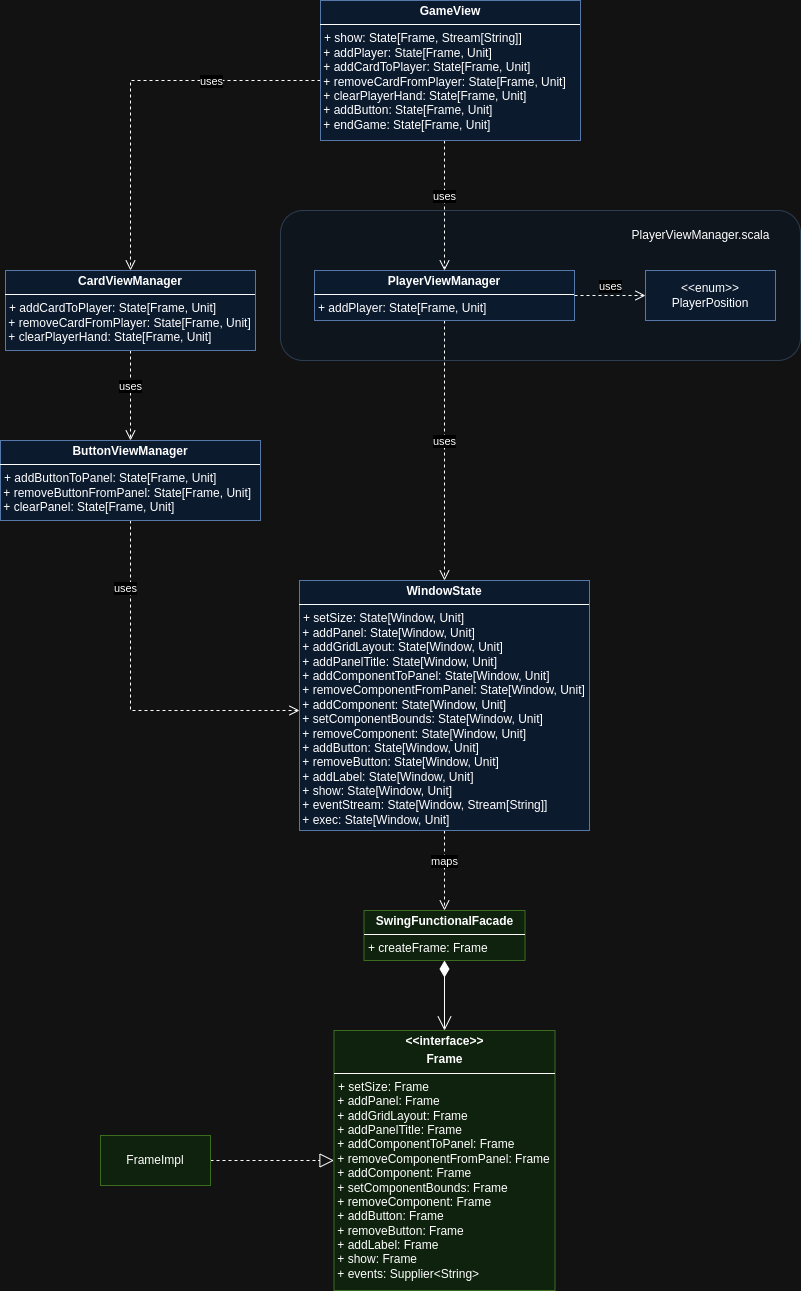

The diagram above was exported from draw.io. Its source (the exported page's mxGraphModel, read from the mxfile embedded in the PNG):
<mxGraphModel dx="1434" dy="1989" grid="1" gridSize="10" guides="1" tooltips="1" connect="1" arrows="1" fold="1" page="1" pageScale="1" pageWidth="827" pageHeight="1169" math="0" shadow="0">
  <root>
    <mxCell id="0" />
    <mxCell id="1" parent="0" />
    <mxCell id="IYDFpY6HNvy27vdsaBwX-39" value="" style="rounded=1;whiteSpace=wrap;html=1;fillColor=#dae8fc;strokeColor=#6c8ebf;opacity=40;" vertex="1" parent="1">
      <mxGeometry x="380" y="130" width="520" height="150" as="geometry" />
    </mxCell>
    <mxCell id="IYDFpY6HNvy27vdsaBwX-3" value="uses" style="html=1;verticalAlign=bottom;endArrow=open;dashed=1;endSize=8;rounded=0;edgeStyle=orthogonalEdgeStyle;" edge="1" parent="1" source="IYDFpY6HNvy27vdsaBwX-23" target="IYDFpY6HNvy27vdsaBwX-28">
      <mxGeometry relative="1" as="geometry">
        <mxPoint x="475" y="170" as="sourcePoint" />
        <mxPoint x="544" y="300" as="targetPoint" />
        <Array as="points">
          <mxPoint x="544" y="90" />
          <mxPoint x="544" y="90" />
        </Array>
      </mxGeometry>
    </mxCell>
    <mxCell id="IYDFpY6HNvy27vdsaBwX-7" value="uses" style="html=1;verticalAlign=bottom;endArrow=open;dashed=1;endSize=8;rounded=0;edgeStyle=orthogonalEdgeStyle;" edge="1" parent="1" source="IYDFpY6HNvy27vdsaBwX-23" target="IYDFpY6HNvy27vdsaBwX-24">
      <mxGeometry x="-0.4286" y="10" relative="1" as="geometry">
        <mxPoint x="420" y="145" as="sourcePoint" />
        <mxPoint x="305" y="190" as="targetPoint" />
        <mxPoint as="offset" />
        <Array as="points">
          <mxPoint x="230" />
        </Array>
      </mxGeometry>
    </mxCell>
    <mxCell id="IYDFpY6HNvy27vdsaBwX-8" value="uses" style="html=1;verticalAlign=bottom;endArrow=open;dashed=1;endSize=8;rounded=0;edgeStyle=orthogonalEdgeStyle;" edge="1" parent="1" source="IYDFpY6HNvy27vdsaBwX-24" target="IYDFpY6HNvy27vdsaBwX-27">
      <mxGeometry relative="1" as="geometry">
        <mxPoint x="230" y="240" as="sourcePoint" />
        <mxPoint x="230" y="400" as="targetPoint" />
      </mxGeometry>
    </mxCell>
    <mxCell id="IYDFpY6HNvy27vdsaBwX-10" value="uses" style="html=1;verticalAlign=bottom;endArrow=open;dashed=1;endSize=8;rounded=0;edgeStyle=orthogonalEdgeStyle;" edge="1" parent="1" source="IYDFpY6HNvy27vdsaBwX-28" target="IYDFpY6HNvy27vdsaBwX-31">
      <mxGeometry relative="1" as="geometry">
        <mxPoint x="544" y="350" as="sourcePoint" />
        <mxPoint x="544" y="500" as="targetPoint" />
      </mxGeometry>
    </mxCell>
    <mxCell id="IYDFpY6HNvy27vdsaBwX-11" value="uses" style="html=1;verticalAlign=bottom;endArrow=open;dashed=1;endSize=8;rounded=0;edgeStyle=orthogonalEdgeStyle;" edge="1" parent="1" source="IYDFpY6HNvy27vdsaBwX-27" target="IYDFpY6HNvy27vdsaBwX-31">
      <mxGeometry x="-0.5714" y="-5" relative="1" as="geometry">
        <mxPoint x="315" y="450" as="sourcePoint" />
        <mxPoint x="479" y="530" as="targetPoint" />
        <Array as="points">
          <mxPoint x="230" y="630" />
        </Array>
        <mxPoint as="offset" />
      </mxGeometry>
    </mxCell>
    <mxCell id="IYDFpY6HNvy27vdsaBwX-14" value="maps" style="html=1;verticalAlign=bottom;endArrow=open;dashed=1;endSize=8;rounded=0;edgeStyle=orthogonalEdgeStyle;" edge="1" parent="1" source="IYDFpY6HNvy27vdsaBwX-31" target="IYDFpY6HNvy27vdsaBwX-32">
      <mxGeometry relative="1" as="geometry">
        <mxPoint x="544" y="790" as="sourcePoint" />
        <mxPoint x="544" y="840" as="targetPoint" />
      </mxGeometry>
    </mxCell>
    <mxCell id="IYDFpY6HNvy27vdsaBwX-23" value="&lt;p style=&quot;margin:0px;margin-top:4px;text-align:center;&quot;&gt;&lt;b&gt;GameView&lt;/b&gt;&lt;/p&gt;&lt;hr size=&quot;1&quot; style=&quot;border-style:solid;&quot;&gt;&lt;p style=&quot;margin:0px;margin-left:4px;&quot;&gt;+ show: State[Frame, Stream[String]]&lt;/p&gt;&lt;div&gt;&amp;nbsp;+ addPlayer: State[Frame, Unit]&lt;/div&gt;&lt;div&gt;&amp;nbsp;+ addCardToPlayer&lt;span style=&quot;background-color: initial;&quot;&gt;: State[Frame, Unit]&lt;/span&gt;&lt;/div&gt;&lt;div&gt;&lt;span style=&quot;background-color: initial;&quot;&gt;&amp;nbsp;+ removeCardFromPlayer&lt;/span&gt;&lt;span style=&quot;background-color: initial;&quot;&gt;: State[Frame, Unit]&lt;/span&gt;&lt;/div&gt;&lt;div&gt;&lt;span style=&quot;background-color: initial;&quot;&gt;&amp;nbsp;+ clearPlayerHand&lt;/span&gt;&lt;span style=&quot;background-color: initial;&quot;&gt;: State[Frame, Unit]&lt;/span&gt;&lt;/div&gt;&lt;div&gt;&lt;span style=&quot;background-color: initial;&quot;&gt;&amp;nbsp;+ addButton&lt;/span&gt;&lt;span style=&quot;background-color: initial;&quot;&gt;: State[Frame, Unit]&lt;/span&gt;&lt;/div&gt;&lt;div&gt;&lt;span style=&quot;background-color: initial;&quot;&gt;&amp;nbsp;+ endGame&lt;/span&gt;&lt;span style=&quot;background-color: initial;&quot;&gt;: State[Frame, Unit]&lt;/span&gt;&lt;/div&gt;" style="verticalAlign=top;align=left;overflow=fill;html=1;whiteSpace=wrap;fillColor=#dae8fc;strokeColor=#6c8ebf;" vertex="1" parent="1">
      <mxGeometry x="420" y="-80" width="260" height="140" as="geometry" />
    </mxCell>
    <mxCell id="IYDFpY6HNvy27vdsaBwX-24" value="&lt;p style=&quot;margin:0px;margin-top:4px;text-align:center;&quot;&gt;&lt;b&gt;CardViewManager&lt;/b&gt;&lt;/p&gt;&lt;hr size=&quot;1&quot; style=&quot;border-style:solid;&quot;&gt;&lt;p style=&quot;margin:0px;margin-left:4px;&quot;&gt;+ addCardToPlayer: State[Frame, Unit]&lt;/p&gt;&lt;div&gt;&amp;nbsp;+ removeCardFromPlayer: State[Frame, Unit]&lt;/div&gt;&lt;div&gt;&amp;nbsp;+ clearPlayerHand&lt;span style=&quot;background-color: initial;&quot;&gt;: State[Frame, Unit]&lt;/span&gt;&lt;/div&gt;" style="verticalAlign=top;align=left;overflow=fill;html=1;whiteSpace=wrap;fillColor=#dae8fc;strokeColor=#6c8ebf;" vertex="1" parent="1">
      <mxGeometry x="105" y="190" width="250" height="80" as="geometry" />
    </mxCell>
    <mxCell id="IYDFpY6HNvy27vdsaBwX-27" value="&lt;p style=&quot;margin:0px;margin-top:4px;text-align:center;&quot;&gt;&lt;b&gt;ButtonViewManager&lt;/b&gt;&lt;/p&gt;&lt;hr size=&quot;1&quot; style=&quot;border-style:solid;&quot;&gt;&lt;p style=&quot;margin:0px;margin-left:4px;&quot;&gt;+ addButtonToPanel: State[Frame, Unit]&lt;/p&gt;&lt;div&gt;&amp;nbsp;+ removeButtonFromPanel: State[Frame, Unit]&lt;/div&gt;&lt;div&gt;&amp;nbsp;+ clearPanel&lt;span style=&quot;background-color: initial;&quot;&gt;: State[Frame, Unit]&lt;/span&gt;&lt;/div&gt;" style="verticalAlign=top;align=left;overflow=fill;html=1;whiteSpace=wrap;fillColor=#dae8fc;strokeColor=#6c8ebf;" vertex="1" parent="1">
      <mxGeometry x="100" y="360" width="260" height="80" as="geometry" />
    </mxCell>
    <mxCell id="IYDFpY6HNvy27vdsaBwX-28" value="&lt;p style=&quot;margin:0px;margin-top:4px;text-align:center;&quot;&gt;&lt;b&gt;PlayerViewManager&lt;/b&gt;&lt;/p&gt;&lt;hr size=&quot;1&quot; style=&quot;border-style:solid;&quot;&gt;&lt;p style=&quot;margin:0px;margin-left:4px;&quot;&gt;+ addPlayer: State[Frame, Unit]&lt;/p&gt;" style="verticalAlign=top;align=left;overflow=fill;html=1;whiteSpace=wrap;fillColor=#dae8fc;strokeColor=#6c8ebf;" vertex="1" parent="1">
      <mxGeometry x="414" y="190" width="260" height="50" as="geometry" />
    </mxCell>
    <mxCell id="IYDFpY6HNvy27vdsaBwX-29" value="&lt;div&gt;&amp;lt;&amp;lt;enum&amp;gt;&amp;gt;&lt;/div&gt;PlayerPosition" style="html=1;whiteSpace=wrap;fillColor=#dae8fc;strokeColor=#6c8ebf;" vertex="1" parent="1">
      <mxGeometry x="745" y="190" width="130" height="50" as="geometry" />
    </mxCell>
    <mxCell id="IYDFpY6HNvy27vdsaBwX-30" value="uses" style="html=1;verticalAlign=bottom;endArrow=open;dashed=1;endSize=8;rounded=0;edgeStyle=orthogonalEdgeStyle;" edge="1" parent="1" source="IYDFpY6HNvy27vdsaBwX-28" target="IYDFpY6HNvy27vdsaBwX-29">
      <mxGeometry relative="1" as="geometry">
        <mxPoint x="554" y="180" as="sourcePoint" />
        <mxPoint x="554" y="300" as="targetPoint" />
      </mxGeometry>
    </mxCell>
    <mxCell id="IYDFpY6HNvy27vdsaBwX-31" value="&lt;p style=&quot;margin:0px;margin-top:4px;text-align:center;&quot;&gt;&lt;b&gt;WindowState&lt;/b&gt;&lt;/p&gt;&lt;hr size=&quot;1&quot; style=&quot;border-style:solid;&quot;&gt;&lt;p style=&quot;margin:0px;margin-left:4px;&quot;&gt;+ setSize: State[&lt;span style=&quot;background-color: initial;&quot;&gt;Window&lt;/span&gt;&lt;span style=&quot;background-color: initial;&quot;&gt;, Unit]&lt;/span&gt;&lt;/p&gt;&lt;div&gt;&amp;nbsp;+ addPanel: State[&lt;span style=&quot;background-color: initial;&quot;&gt;Window&lt;/span&gt;&lt;span style=&quot;background-color: initial;&quot;&gt;, Unit]&lt;/span&gt;&lt;/div&gt;&lt;div&gt;&amp;nbsp;+ addGridLayout&lt;span style=&quot;background-color: initial;&quot;&gt;: State[&lt;/span&gt;&lt;span style=&quot;background-color: initial;&quot;&gt;Window&lt;/span&gt;&lt;span style=&quot;background-color: initial;&quot;&gt;, Unit]&lt;/span&gt;&lt;/div&gt;&lt;div&gt;&lt;span style=&quot;background-color: initial;&quot;&gt;&amp;nbsp;+ addPanelTitle&lt;/span&gt;&lt;span style=&quot;background-color: initial;&quot;&gt;: State[&lt;/span&gt;&lt;span style=&quot;background-color: initial;&quot;&gt;Window&lt;/span&gt;&lt;span style=&quot;background-color: initial;&quot;&gt;, Unit]&lt;/span&gt;&lt;/div&gt;&lt;div&gt;&lt;span style=&quot;background-color: initial;&quot;&gt;&amp;nbsp;+ addComponentToPanel&lt;/span&gt;&lt;span style=&quot;background-color: initial;&quot;&gt;: State[&lt;/span&gt;&lt;span style=&quot;background-color: initial;&quot;&gt;Window&lt;/span&gt;&lt;span style=&quot;background-color: initial;&quot;&gt;, Unit]&lt;/span&gt;&lt;/div&gt;&lt;div&gt;&lt;span style=&quot;background-color: initial;&quot;&gt;&amp;nbsp;+ removeComponentFromPanel&lt;/span&gt;&lt;span style=&quot;background-color: initial;&quot;&gt;: State[&lt;/span&gt;&lt;span style=&quot;background-color: initial;&quot;&gt;Window&lt;/span&gt;&lt;span style=&quot;background-color: initial;&quot;&gt;, Unit]&lt;/span&gt;&lt;/div&gt;&lt;div&gt;&lt;span style=&quot;background-color: initial;&quot;&gt;&amp;nbsp;+ addComponent&lt;/span&gt;&lt;span style=&quot;background-color: initial;&quot;&gt;: State[&lt;/span&gt;&lt;span style=&quot;background-color: initial;&quot;&gt;Window&lt;/span&gt;&lt;span style=&quot;background-color: initial;&quot;&gt;, Unit]&lt;/span&gt;&lt;/div&gt;&lt;div&gt;&lt;span style=&quot;background-color: initial;&quot;&gt;&amp;nbsp;+ setComponentBounds:&lt;/span&gt;&lt;span style=&quot;background-color: initial;&quot;&gt;&amp;nbsp;State[&lt;/span&gt;&lt;span style=&quot;background-color: initial;&quot;&gt;Window&lt;/span&gt;&lt;span style=&quot;background-color: initial;&quot;&gt;, Unit]&lt;/span&gt;&lt;/div&gt;&lt;div&gt;&lt;span style=&quot;background-color: initial;&quot;&gt;&amp;nbsp;+ removeComponent:&lt;/span&gt;&lt;span style=&quot;background-color: initial;&quot;&gt;&amp;nbsp;State[&lt;/span&gt;&lt;span style=&quot;background-color: initial;&quot;&gt;Window&lt;/span&gt;&lt;span style=&quot;background-color: initial;&quot;&gt;, Unit]&lt;/span&gt;&lt;/div&gt;&lt;div&gt;&lt;span style=&quot;background-color: initial;&quot;&gt;&amp;nbsp;+ addButton&lt;/span&gt;&lt;span style=&quot;background-color: initial;&quot;&gt;: State[&lt;/span&gt;&lt;span style=&quot;background-color: initial;&quot;&gt;Window&lt;/span&gt;&lt;span style=&quot;background-color: initial;&quot;&gt;, Unit]&lt;/span&gt;&lt;/div&gt;&lt;div&gt;&lt;span style=&quot;background-color: initial;&quot;&gt;&amp;nbsp;+ removeButton&lt;/span&gt;&lt;span style=&quot;background-color: initial;&quot;&gt;: State[&lt;/span&gt;&lt;span style=&quot;background-color: initial;&quot;&gt;Window&lt;/span&gt;&lt;span style=&quot;background-color: initial;&quot;&gt;, Unit]&lt;/span&gt;&lt;/div&gt;&lt;div&gt;&lt;span style=&quot;background-color: initial;&quot;&gt;&amp;nbsp;+ addLabel&lt;/span&gt;&lt;span style=&quot;background-color: initial;&quot;&gt;: State[&lt;/span&gt;&lt;span style=&quot;background-color: initial;&quot;&gt;Window&lt;/span&gt;&lt;span style=&quot;background-color: initial;&quot;&gt;, Unit]&lt;/span&gt;&lt;/div&gt;&lt;div&gt;&lt;span style=&quot;background-color: initial;&quot;&gt;&amp;nbsp;+ show&lt;/span&gt;&lt;span style=&quot;background-color: initial;&quot;&gt;: State[&lt;/span&gt;Window&lt;span style=&quot;background-color: initial;&quot;&gt;, Unit]&lt;/span&gt;&lt;span style=&quot;background-color: initial;&quot;&gt;&lt;br&gt;&lt;/span&gt;&lt;/div&gt;&lt;div&gt;&lt;span style=&quot;background-color: initial;&quot;&gt;&amp;nbsp;+ eventStream&lt;/span&gt;&lt;span style=&quot;background-color: initial;&quot;&gt;: State[Window, Stream[String]]&lt;/span&gt;&lt;br&gt;&lt;/div&gt;&lt;div&gt;&lt;span style=&quot;background-color: initial;&quot;&gt;&amp;nbsp;+ exec&lt;/span&gt;&lt;span style=&quot;background-color: initial;&quot;&gt;: State[Window, Unit]&lt;/span&gt;&lt;span style=&quot;background-color: initial;&quot;&gt;&lt;br&gt;&lt;/span&gt;&lt;/div&gt;" style="verticalAlign=top;align=left;overflow=fill;html=1;whiteSpace=wrap;fillColor=#dae8fc;strokeColor=#6c8ebf;" vertex="1" parent="1">
      <mxGeometry x="399" y="500" width="290" height="250" as="geometry" />
    </mxCell>
    <mxCell id="IYDFpY6HNvy27vdsaBwX-32" value="&lt;p style=&quot;margin:0px;margin-top:4px;text-align:center;&quot;&gt;&lt;b&gt;SwingFunctionalFacade&lt;/b&gt;&lt;/p&gt;&lt;hr size=&quot;1&quot; style=&quot;border-style:solid;&quot;&gt;&lt;p style=&quot;margin:0px;margin-left:4px;&quot;&gt;+ createFrame: Frame&lt;/p&gt;&lt;div&gt;&lt;br&gt;&lt;/div&gt;" style="verticalAlign=top;align=left;overflow=fill;html=1;whiteSpace=wrap;fillColor=#d5e8d4;strokeColor=#82b366;" vertex="1" parent="1">
      <mxGeometry x="463.5" y="830" width="161" height="50" as="geometry" />
    </mxCell>
    <mxCell id="IYDFpY6HNvy27vdsaBwX-34" value="&lt;p style=&quot;margin:0px;margin-top:4px;text-align:center;&quot;&gt;&lt;b&gt;&amp;lt;&amp;lt;interface&amp;gt;&amp;gt;&lt;/b&gt;&lt;/p&gt;&lt;p style=&quot;margin:0px;margin-top:4px;text-align:center;&quot;&gt;&lt;b&gt;Frame&lt;/b&gt;&lt;/p&gt;&lt;hr size=&quot;1&quot; style=&quot;border-style:solid;&quot;&gt;&lt;p style=&quot;margin:0px;margin-left:4px;&quot;&gt;+ setSize: Frame&lt;/p&gt;&lt;div&gt;&amp;nbsp;+ addPanel:&amp;nbsp;&lt;span style=&quot;background-color: initial;&quot;&gt;Frame&lt;/span&gt;&lt;/div&gt;&lt;div&gt;&amp;nbsp;+ addGridLayout&lt;span style=&quot;background-color: initial;&quot;&gt;:&amp;nbsp;&lt;/span&gt;&lt;span style=&quot;background-color: initial;&quot;&gt;Frame&lt;/span&gt;&lt;/div&gt;&lt;div&gt;&lt;span style=&quot;background-color: initial;&quot;&gt;&amp;nbsp;+ addPanelTitle&lt;/span&gt;&lt;span style=&quot;background-color: initial;&quot;&gt;:&amp;nbsp;&lt;/span&gt;&lt;span style=&quot;background-color: initial;&quot;&gt;Frame&lt;/span&gt;&lt;/div&gt;&lt;div&gt;&lt;span style=&quot;background-color: initial;&quot;&gt;&amp;nbsp;+ addComponentToPanel&lt;/span&gt;&lt;span style=&quot;background-color: initial;&quot;&gt;:&amp;nbsp;&lt;/span&gt;&lt;span style=&quot;background-color: initial;&quot;&gt;Frame&lt;/span&gt;&lt;/div&gt;&lt;div&gt;&lt;span style=&quot;background-color: initial;&quot;&gt;&amp;nbsp;+ removeComponentFromPanel&lt;/span&gt;&lt;span style=&quot;background-color: initial;&quot;&gt;:&amp;nbsp;&lt;/span&gt;&lt;span style=&quot;background-color: initial;&quot;&gt;Frame&lt;/span&gt;&lt;/div&gt;&lt;div&gt;&lt;span style=&quot;background-color: initial;&quot;&gt;&amp;nbsp;+ addComponent&lt;/span&gt;&lt;span style=&quot;background-color: initial;&quot;&gt;:&amp;nbsp;&lt;/span&gt;&lt;span style=&quot;background-color: initial;&quot;&gt;Frame&lt;/span&gt;&lt;/div&gt;&lt;div&gt;&lt;span style=&quot;background-color: initial;&quot;&gt;&amp;nbsp;+ setComponentBounds:&lt;/span&gt;&lt;span style=&quot;background-color: initial;&quot;&gt;&amp;nbsp;&lt;/span&gt;&lt;span style=&quot;background-color: initial;&quot;&gt;Frame&lt;/span&gt;&lt;/div&gt;&lt;div&gt;&lt;span style=&quot;background-color: initial;&quot;&gt;&amp;nbsp;+ removeComponent:&lt;/span&gt;&lt;span style=&quot;background-color: initial;&quot;&gt;&amp;nbsp;&lt;/span&gt;&lt;span style=&quot;background-color: initial;&quot;&gt;Frame&lt;/span&gt;&lt;/div&gt;&lt;div&gt;&lt;span style=&quot;background-color: initial;&quot;&gt;&amp;nbsp;+ addButton&lt;/span&gt;&lt;span style=&quot;background-color: initial;&quot;&gt;:&amp;nbsp;&lt;/span&gt;&lt;span style=&quot;background-color: initial;&quot;&gt;Frame&lt;/span&gt;&lt;/div&gt;&lt;div&gt;&lt;span style=&quot;background-color: initial;&quot;&gt;&amp;nbsp;+ removeButton&lt;/span&gt;&lt;span style=&quot;background-color: initial;&quot;&gt;:&amp;nbsp;&lt;/span&gt;&lt;span style=&quot;background-color: initial;&quot;&gt;Frame&lt;/span&gt;&lt;/div&gt;&lt;div&gt;&lt;span style=&quot;background-color: initial;&quot;&gt;&amp;nbsp;+ addLabel&lt;/span&gt;&lt;span style=&quot;background-color: initial;&quot;&gt;:&amp;nbsp;&lt;/span&gt;&lt;span style=&quot;background-color: initial;&quot;&gt;Frame&lt;/span&gt;&lt;/div&gt;&lt;div&gt;&lt;span style=&quot;background-color: initial;&quot;&gt;&amp;nbsp;+ show&lt;/span&gt;&lt;span style=&quot;background-color: initial;&quot;&gt;:&amp;nbsp;&lt;/span&gt;&lt;span style=&quot;background-color: initial;&quot;&gt;Frame&lt;/span&gt;&lt;span style=&quot;background-color: initial;&quot;&gt;&lt;br&gt;&lt;/span&gt;&lt;/div&gt;&lt;div&gt;&lt;span style=&quot;background-color: initial;&quot;&gt;&amp;nbsp;+ events&lt;/span&gt;&lt;span style=&quot;background-color: initial;&quot;&gt;:&amp;nbsp;&lt;/span&gt;&lt;span style=&quot;background-color: initial;&quot;&gt;Supplier&amp;lt;String&amp;gt;&lt;/span&gt;&lt;/div&gt;" style="verticalAlign=top;align=left;overflow=fill;html=1;whiteSpace=wrap;fillColor=#d5e8d4;strokeColor=#82b366;" vertex="1" parent="1">
      <mxGeometry x="433.5" y="950" width="221" height="260" as="geometry" />
    </mxCell>
    <mxCell id="IYDFpY6HNvy27vdsaBwX-35" value="" style="endArrow=open;html=1;endSize=12;startArrow=diamondThin;startSize=14;startFill=1;edgeStyle=orthogonalEdgeStyle;align=left;verticalAlign=bottom;rounded=0;" edge="1" parent="1" source="IYDFpY6HNvy27vdsaBwX-32" target="IYDFpY6HNvy27vdsaBwX-34">
      <mxGeometry x="-1" y="3" relative="1" as="geometry">
        <mxPoint x="230" y="950" as="sourcePoint" />
        <mxPoint x="390" y="950" as="targetPoint" />
      </mxGeometry>
    </mxCell>
    <mxCell id="IYDFpY6HNvy27vdsaBwX-36" value="" style="endArrow=block;dashed=1;endFill=0;endSize=12;html=1;rounded=0;" edge="1" parent="1" source="IYDFpY6HNvy27vdsaBwX-38" target="IYDFpY6HNvy27vdsaBwX-34">
      <mxGeometry width="160" relative="1" as="geometry">
        <mxPoint x="340" y="1080" as="sourcePoint" />
        <mxPoint x="390" y="1100" as="targetPoint" />
      </mxGeometry>
    </mxCell>
    <mxCell id="IYDFpY6HNvy27vdsaBwX-38" value="FrameImpl" style="html=1;whiteSpace=wrap;fillColor=#d5e8d4;strokeColor=#82b366;" vertex="1" parent="1">
      <mxGeometry x="200" y="1055" width="110" height="50" as="geometry" />
    </mxCell>
    <mxCell id="IYDFpY6HNvy27vdsaBwX-40" value="PlayerViewManager.scala" style="text;html=1;align=center;verticalAlign=middle;resizable=0;points=[];autosize=1;strokeColor=none;fillColor=none;" vertex="1" parent="1">
      <mxGeometry x="720" y="140" width="160" height="30" as="geometry" />
    </mxCell>
  </root>
</mxGraphModel>